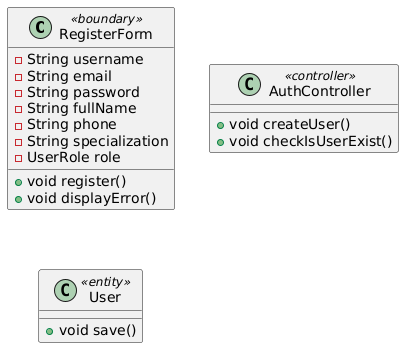

The diagram above was rendered by PlantUML. Its source (embedded in the PNG):
@startuml
class RegisterForm <<boundary>> {
  - String username
  - String email
  - String password
  - String fullName
  - String phone
  - String specialization
  - UserRole role
  + void register()
  + void displayError()
}

class AuthController <<controller>> {
  + void createUser()
  + void checkIsUserExist()
}

class User <<entity>> {
  + void save()
}
@enduml